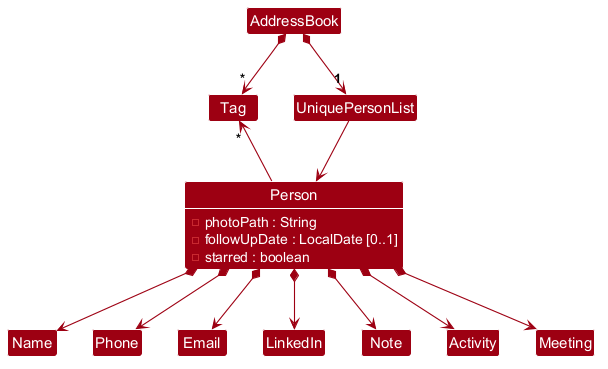

The diagram above was rendered by PlantUML. Its source (embedded in the PNG):
@startuml
!include style.puml
skinparam arrowThickness 1.1
skinparam arrowColor MODEL_COLOR
skinparam classBackgroundColor MODEL_COLOR
skinparam classAttributeFontColor #FFFFFF

AddressBook *-right-> "1" UniquePersonList
AddressBook *-down-> "*" Tag

UniquePersonList -right-> Person

Person -up-> "*" Tag

Person *--> Name
Person *--> Phone
Person *--> Email
Person *--> LinkedIn
Person *--> Note
Person *--> Activity
Person *--> Meeting
class Person {
    - photoPath : String
    - followUpDate : LocalDate [0..1]
    - starred : boolean
}
show Person fields
@enduml